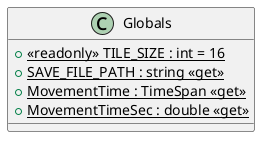

The diagram above was rendered by PlantUML. Its source (embedded in the PNG):
@startuml
class Globals {
    + {static} <<readonly>> TILE_SIZE : int = 16
    + {static} SAVE_FILE_PATH : string <<get>>
    + {static} MovementTime : TimeSpan <<get>>
    + {static} MovementTimeSec : double <<get>>
}
@enduml